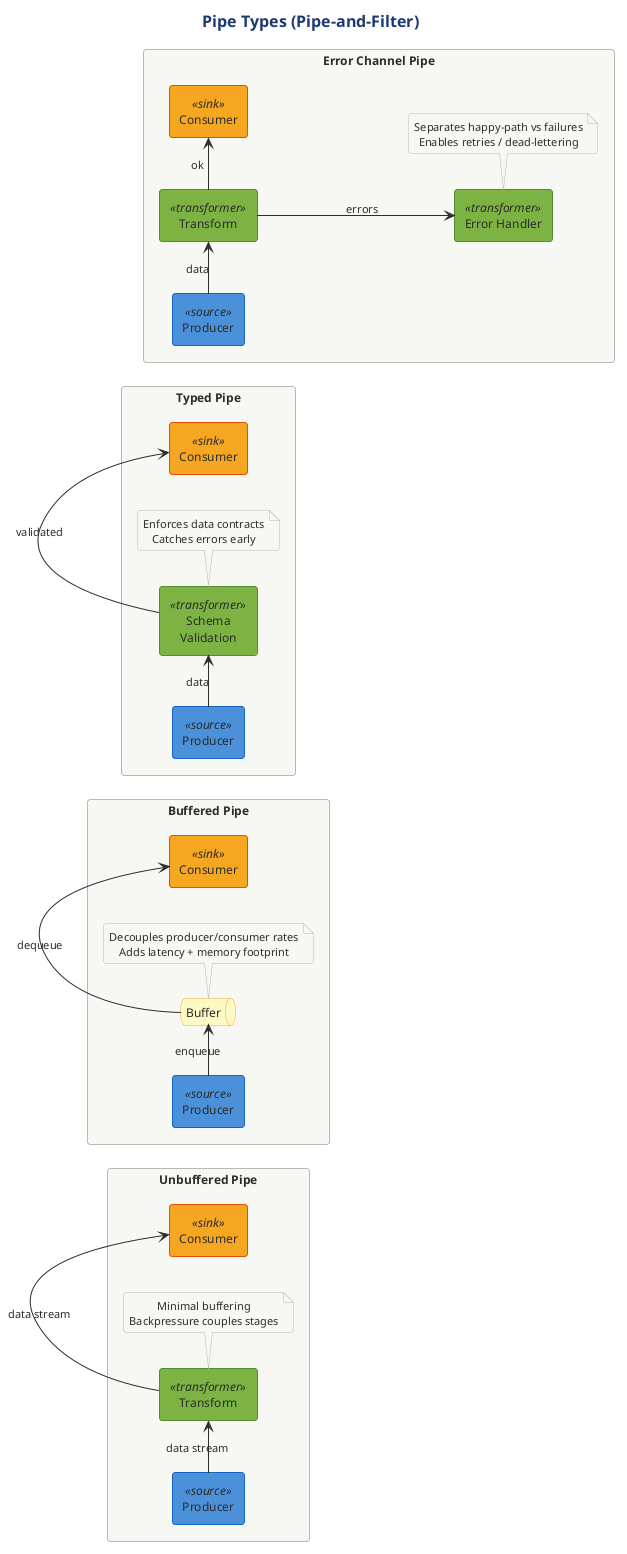

The diagram above was rendered by PlantUML. Its source (embedded in the PNG):
@startuml

!$SOURCE_COLOR = "#4A90D9"
!$TRANSFORMER_COLOR = "#7CB342"
!$SINK_COLOR = "#F5A623"
!$SPLITTER_COLOR = "#00ACC1"
!$AGGREGATOR_COLOR = "#AB47BC"
!$ERROR_COLOR = "#EF5350"
!$TEE_COLOR = "#FF7043"
!$NEUTRAL_COLOR = "#455A64"

skinparam component {
    BackgroundColor #7CB342
    FontColor white
    BorderColor #558B2F
    BorderThickness 1
}

skinparam component<<source>> {
    BackgroundColor #4A90D9
    BorderColor #1565C0
}

skinparam component<<sink>> {
    BackgroundColor #F5A623
    BorderColor #E65100
}

skinparam component<<transformer>> {
    BackgroundColor #7CB342
    BorderColor #558B2F
}

skinparam component<<splitter>> {
    BackgroundColor #00ACC1
    BorderColor #00838F
}

skinparam component<<aggregator>> {
    BackgroundColor #AB47BC
    BorderColor #7B1FA2
}

skinparam component<<error>> {
    BackgroundColor #EF5350
    BorderColor #C62828
}

skinparam component<<tee>> {
    BackgroundColor #FF7043
    BorderColor #D84315
}

skinparam rectangle {
    BackgroundColor #FAFAFA
    BorderColor #90A4AE
    BorderThickness 1
}

skinparam package {
    BackgroundColor #F5F5F5
    BorderColor #666666
}

skinparam queue {
    BackgroundColor #FFF9C4
    BorderColor #F9A825
}



title Pipe Types (Pipe-and-Filter)

!include ../../../../../../tooling/styles/plantuml/structural/component-diagram-style.iuml

left to right direction

' --- Unbuffered / Direct Pipe -------------------------------------------------
rectangle "Unbuffered Pipe" as R1 {
  component "Producer" as UP_PROD <<source>>
  component "Transform" as UP_XFORM <<transformer>>
  component "Consumer" as UP_CONS <<sink>>

  UP_PROD -right-> UP_XFORM : data stream
  UP_XFORM -right-> UP_CONS : data stream

  note bottom of UP_XFORM
    Minimal buffering
    Backpressure couples stages
  end note
}

' --- Buffered Pipe ------------------------------------------------------------
rectangle "Buffered Pipe" as R2 {
  component "Producer" as BP_PROD <<source>>
  queue "Buffer" as BP_BUF
  component "Consumer" as BP_CONS <<sink>>

  BP_PROD -right-> BP_BUF : enqueue
  BP_BUF -right-> BP_CONS : dequeue

  note bottom of BP_BUF
    Decouples producer/consumer rates
    Adds latency + memory footprint
  end note
}

' --- Typed Pipe ---------------------------------------------------------------
rectangle "Typed Pipe" as R3 {
  component "Producer" as TP_PROD <<source>>
  component "Schema\nValidation" as TP_SCHEMA <<transformer>>
  component "Consumer" as TP_CONS <<sink>>

  TP_PROD -right-> TP_SCHEMA : data
  TP_SCHEMA -right-> TP_CONS : validated

  note bottom of TP_SCHEMA
    Enforces data contracts
    Catches errors early
  end note
}

' --- Error Channel ------------------------------------------------------------
rectangle "Error Channel Pipe" as R4 {
  component "Producer" as EP_PROD <<source>>
  component "Transform" as EP_XFORM <<transformer>>
  component "Consumer" as EP_CONS <<sink>>
  component "Error Handler" as EP_ERR <<transformer>>

  EP_PROD -right-> EP_XFORM : data
  EP_XFORM -right-> EP_CONS : ok

  EP_XFORM -down-> EP_ERR : errors

  note bottom of EP_ERR
    Separates happy-path vs failures
    Enables retries / dead-lettering
  end note
}

@enduml